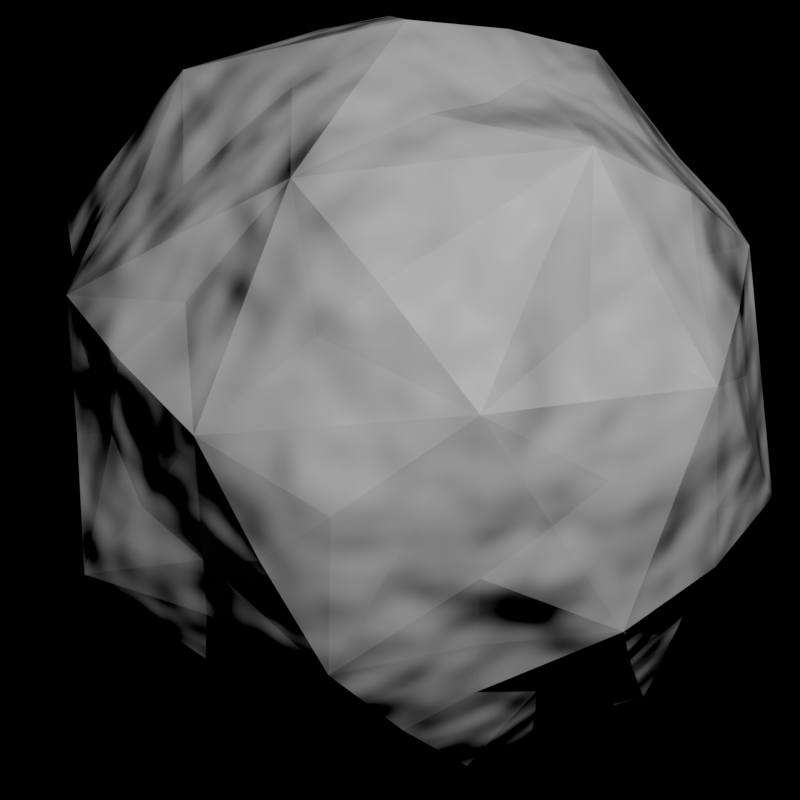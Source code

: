 # Source: displacement_flat_shading.blend  (saved by Blender 5.1.24; exported with 4.5.12 LTS)
import bpy
from mathutils import Matrix  # noqa: F401  (used for matrix-valued properties, if any)

bpy.ops.wm.read_factory_settings(use_empty=True)
scene = bpy.context.scene
scene.name = 'Scene'

# ---- materials (node trees are filled in below, after node groups)
mat_material = bpy.data.materials.new('Material')
mat_material.displacement_method = 'BOTH'

# ---- material node trees
mat_material.use_nodes = True; mat_material.node_tree.nodes.clear()
_N = mat_material.node_tree.nodes; _L = mat_material.node_tree.links
n0 = _N.new('ShaderNodeBsdfPrincipled'); n0.name = 'Principled BSDF'; n0.location = (-644, 222)
n1 = _N.new('ShaderNodeOutputMaterial'); n1.name = 'Material Output'; n1.location = (3, 167)
n2 = _N.new('ShaderNodeDisplacement'); n2.name = 'Displacement'; n2.location = (-130, -49)
n2.inputs[2].default_value = 0.3
n3 = _N.new('ShaderNodeTexNoise'); n3.name = 'Noise Texture'; n3.location = (-334, -79)
n3.width = 145
_L.new(n0.outputs[0], n1.inputs[0])
_L.new(n2.outputs[0], n1.inputs[2])
_L.new(n3.outputs[0], n2.inputs[0])
n1.is_active_output = True

# ---- cameras
cam_camera = bpy.data.cameras.new('Camera')

# ---- lights
light_lamp = bpy.data.lights.new('Lamp', 'POINT')
light_lamp.energy = 200.0

# ---- meshes
me_icosphere = bpy.data.meshes.new('Icosphere')
me_icosphere.from_pydata([(8.619e-10, -3.017e-09, -1.607), (1.163, -0.845, -0.7188), (-0.4443, -1.367, -0.7188), (-1.438, -3.017e-09, -0.7188), (-0.4443, 1.367, -0.7188), (1.163, 0.845, -0.7188), (0.4443, -1.367, 0.7188), (-1.163, -0.845, 0.7188), (-1.163, 0.845, 0.7188), (0.4443, 1.367, 0.7188), (1.438, -3.017e-09, 0.7188), (8.619e-10, -3.017e-09, 1.607), (-0.2611, -0.8037, -1.367), (0.6836, -0.4967, -1.367), (0.4225, -1.3, -0.845), (1.367, -3.017e-09, -0.845), (0.6836, 0.4967, -1.367), (-0.845, -3.017e-09, -1.367), (-1.106, -0.8037, -0.845), (-0.2611, 0.8037, -1.367), (-1.106, 0.8037, -0.845), (0.4225, 1.3, -0.845), (1.529, -0.4967, -8.619e-10), (1.529, 0.4967, -8.619e-10), (8.619e-10, -1.607, -8.619e-10), (0.9448, -1.3, -8.619e-10), (-1.529, -0.4967, -8.619e-10), (-0.9448, -1.3, -8.619e-10), (-0.9448, 1.3, -8.619e-10), (-1.529, 0.4967, -8.619e-10), (0.9448, 1.3, -8.619e-10), (8.619e-10, 1.607, -8.619e-10), (1.106, -0.8037, 0.845), (-0.4225, -1.3, 0.845), (-1.367, -3.017e-09, 0.845), (-0.4225, 1.3, 0.845), (1.106, 0.8037, 0.845), (0.2611, -0.8037, 1.367), (0.845, -3.017e-09, 1.367), (-0.6836, -0.4967, 1.367), (-0.6836, 0.4967, 1.367), (0.2611, 0.8037, 1.367)], [], [(0, 13, 12), (1, 13, 15), (0, 12, 17), (0, 17, 19), (0, 19, 16), (1, 15, 22), (2, 14, 24), (3, 18, 26), (4, 20, 28), (5, 21, 30), (1, 22, 25), (2, 24, 27), (3, 26, 29), (4, 28, 31), (5, 30, 23), (6, 32, 37), (7, 33, 39), (8, 34, 40), (9, 35, 41), (10, 36, 38), (38, 41, 11), (38, 36, 41), (36, 9, 41), (41, 40, 11), (41, 35, 40), (35, 8, 40), (40, 39, 11), (40, 34, 39), (34, 7, 39), (39, 37, 11), (39, 33, 37), (33, 6, 37), (37, 38, 11), (37, 32, 38), (32, 10, 38), (23, 36, 10), (23, 30, 36), (30, 9, 36), (31, 35, 9), (31, 28, 35), (28, 8, 35), (29, 34, 8), (29, 26, 34), (26, 7, 34), (27, 33, 7), (27, 24, 33), (24, 6, 33), (25, 32, 6), (25, 22, 32), (22, 10, 32), (30, 31, 9), (30, 21, 31), (21, 4, 31), (28, 29, 8), (28, 20, 29), (20, 3, 29), (26, 27, 7), (26, 18, 27), (18, 2, 27), (24, 25, 6), (24, 14, 25), (14, 1, 25), (22, 23, 10), (22, 15, 23), (15, 5, 23), (16, 21, 5), (16, 19, 21), (19, 4, 21), (19, 20, 4), (19, 17, 20), (17, 3, 20), (17, 18, 3), (17, 12, 18), (12, 2, 18), (15, 16, 5), (15, 13, 16), (13, 0, 16), (12, 14, 2), (12, 13, 14), (13, 1, 14)])
_uv = me_icosphere.uv_layers.new(name='UVMap')
_uv.uv.foreach_set('vector', [0.1818, 0.0, 0.2273, 0.07873, 0.1364, 0.07873, 0.2727, 0.1575, 0.3182, 0.07873, 0.3636, 0.1575, 0.9091, 0.0, 0.9545, 0.07873, 0.8636, 0.07873, 0.7273, 0.0, 0.7727, 0.07873, 0.6818, 0.07873, 0.5455, 0.0, 0.5909, 0.07873, 0.5, 0.07873, 0.2727, 0.1575, 0.3636, 0.1575, 0.3182, 0.2362, 0.09091, 0.1575, 0.1818, 0.1575, 0.1364, 0.2362, 0.8182, 0.1575, 0.9091, 0.1575, 0.8636, 0.2362, 0.6364, 0.1575, 0.7273, 0.1575, 0.6818, 0.2362, 0.4545, 0.1575, 0.5455, 0.1575, 0.5, 0.2362, 0.2727, 0.1575, 0.3182, 0.2362, 0.2273, 0.2362, 0.09091, 0.1575, 0.1364, 0.2362, 0.04546, 0.2362, 0.8182, 0.1575, 0.8636, 0.2362, 0.7727, 0.2362, 0.6364, 0.1575, 0.6818, 0.2362, 0.5909, 0.2362, 0.4545, 0.1575, 0.5, 0.2362, 0.4091, 0.2362, 0.1818, 0.3149, 0.2727, 0.3149, 0.2273, 0.3937, 0.0, 0.3149, 0.09091, 0.3149, 0.04546, 0.3937, 0.7273, 0.3149, 0.8182, 0.3149, 0.7727, 0.3937, 0.5455, 0.3149, 0.6364, 0.3149, 0.5909, 0.3937, 0.3636, 0.3149, 0.4545, 0.3149, 0.4091, 0.3937, 0.4091, 0.3937, 0.5, 0.3937, 0.4545, 0.4724, 0.4091, 0.3937, 0.4545, 0.3149, 0.5, 0.3937, 0.4545, 0.3149, 0.5455, 0.3149, 0.5, 0.3937, 0.5909, 0.3937, 0.6818, 0.3937, 0.6364, 0.4724, 0.5909, 0.3937, 0.6364, 0.3149, 0.6818, 0.3937, 0.6364, 0.3149, 0.7273, 0.3149, 0.6818, 0.3937, 0.7727, 0.3937, 0.8636, 0.3937, 0.8182, 0.4724, 0.7727, 0.3937, 0.8182, 0.3149, 0.8636, 0.3937, 0.8182, 0.3149, 0.9091, 0.3149, 0.8636, 0.3937, 0.04546, 0.3937, 0.1364, 0.3937, 0.09091, 0.4724, 0.04546, 0.3937, 0.09091, 0.3149, 0.1364, 0.3937, 0.09091, 0.3149, 0.1818, 0.3149, 0.1364, 0.3937, 0.2273, 0.3937, 0.3182, 0.3937, 0.2727, 0.4724, 0.2273, 0.3937, 0.2727, 0.3149, 0.3182, 0.3937, 0.2727, 0.3149, 0.3636, 0.3149, 0.3182, 0.3937, 0.4091, 0.2362, 0.4545, 0.3149, 0.3636, 0.3149, 0.4091, 0.2362, 0.5, 0.2362, 0.4545, 0.3149, 0.5, 0.2362, 0.5455, 0.3149, 0.4545, 0.3149, 0.5909, 0.2362, 0.6364, 0.3149, 0.5455, 0.3149, 0.5909, 0.2362, 0.6818, 0.2362, 0.6364, 0.3149, 0.6818, 0.2362, 0.7273, 0.3149, 0.6364, 0.3149, 0.7727, 0.2362, 0.8182, 0.3149, 0.7273, 0.3149, 0.7727, 0.2362, 0.8636, 0.2362, 0.8182, 0.3149, 0.8636, 0.2362, 0.9091, 0.3149, 0.8182, 0.3149, 0.04546, 0.2362, 0.09091, 0.3149, 0.0, 0.3149, 0.04546, 0.2362, 0.1364, 0.2362, 0.09091, 0.3149, 0.1364, 0.2362, 0.1818, 0.3149, 0.09091, 0.3149, 0.2273, 0.2362, 0.2727, 0.3149, 0.1818, 0.3149, 0.2273, 0.2362, 0.3182, 0.2362, 0.2727, 0.3149, 0.3182, 0.2362, 0.3636, 0.3149, 0.2727, 0.3149, 0.5, 0.2362, 0.5909, 0.2362, 0.5455, 0.3149, 0.5, 0.2362, 0.5455, 0.1575, 0.5909, 0.2362, 0.5455, 0.1575, 0.6364, 0.1575, 0.5909, 0.2362, 0.6818, 0.2362, 0.7727, 0.2362, 0.7273, 0.3149, 0.6818, 0.2362, 0.7273, 0.1575, 0.7727, 0.2362, 0.7273, 0.1575, 0.8182, 0.1575, 0.7727, 0.2362, 0.8636, 0.2362, 0.9545, 0.2362, 0.9091, 0.3149, 0.8636, 0.2362, 0.9091, 0.1575, 0.9545, 0.2362, 0.9091, 0.1575, 1.0, 0.1575, 0.9545, 0.2362, 0.1364, 0.2362, 0.2273, 0.2362, 0.1818, 0.3149, 0.1364, 0.2362, 0.1818, 0.1575, 0.2273, 0.2362, 0.1818, 0.1575, 0.2727, 0.1575, 0.2273, 0.2362, 0.3182, 0.2362, 0.4091, 0.2362, 0.3636, 0.3149, 0.3182, 0.2362, 0.3636, 0.1575, 0.4091, 0.2362, 0.3636, 0.1575, 0.4545, 0.1575, 0.4091, 0.2362, 0.5, 0.07873, 0.5455, 0.1575, 0.4545, 0.1575, 0.5, 0.07873, 0.5909, 0.07873, 0.5455, 0.1575, 0.5909, 0.07873, 0.6364, 0.1575, 0.5455, 0.1575, 0.6818, 0.07873, 0.7273, 0.1575, 0.6364, 0.1575, 0.6818, 0.07873, 0.7727, 0.07873, 0.7273, 0.1575, 0.7727, 0.07873, 0.8182, 0.1575, 0.7273, 0.1575, 0.8636, 0.07873, 0.9091, 0.1575, 0.8182, 0.1575, 0.8636, 0.07873, 0.9545, 0.07873, 0.9091, 0.1575, 0.9545, 0.07873, 1.0, 0.1575, 0.9091, 0.1575, 0.3636, 0.1575, 0.4091, 0.07873, 0.4545, 0.1575, 0.3636, 0.1575, 0.3182, 0.07873, 0.4091, 0.07873, 0.3182, 0.07873, 0.3636, 0.0, 0.4091, 0.07873, 0.1364, 0.07873, 0.1818, 0.1575, 0.09091, 0.1575, 0.1364, 0.07873, 0.2273, 0.07873, 0.1818, 0.1575, 0.2273, 0.07873, 0.2727, 0.1575, 0.1818, 0.1575])
me_icosphere.materials.append(mat_material)
me_icosphere.update()

# ---- objects
ob_sphere = bpy.data.objects.new('Sphere', me_icosphere)
ob_camera = bpy.data.objects.new('Camera', cam_camera)
ob_lamp = bpy.data.objects.new('Lamp', light_lamp)

# ---- transforms, parenting, visibility, modifiers, constraints
ob_sphere.location = (0.1586, -0.1235, -0.2849)
_m = ob_sphere.modifiers.new('Subsurf', 'SUBSURF')
_m.subdivision_type = 'SIMPLE'
_m.render_levels = 1
ob_camera.location = (3.0, -3.0, 2.5)
ob_camera.rotation_euler = (0.9599, 0.0, 0.7854)
ob_lamp.location = (2.499, -1.264, 2.98)

# ---- collection membership
scene.collection.objects.link(ob_sphere)
scene.collection.objects.link(ob_camera)
scene.collection.objects.link(ob_lamp)

# ---- scene / render settings (as saved in the file)
scene.camera = ob_camera
scene.frame_start = 1; scene.frame_end = 250; scene.frame_set(1)
scene.render.engine = 'CYCLES'
scene.render.resolution_x = 256
scene.render.resolution_y = 256
scene.render.resolution_percentage = 50
scene.render.bake_bias = 0.0
scene.render.bake_samples = 0
scene.cycles.samples = 25
scene.cycles.sampling_pattern = 'TABULATED_SOBOL'
scene.eevee.use_volume_custom_range = False
bpy.context.view_layer.update()

